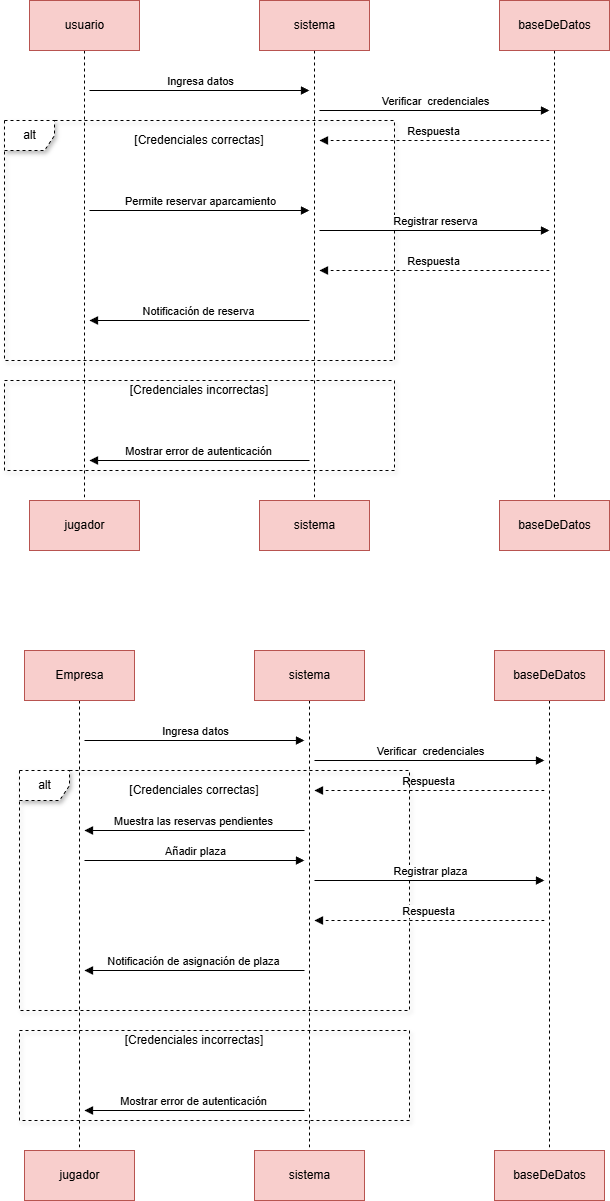

The diagram above was exported from draw.io. Its source (the exported page's mxGraphModel, read from the mxfile embedded in the PNG):
<mxGraphModel dx="835" dy="549" grid="1" gridSize="10" guides="1" tooltips="1" connect="1" arrows="1" fold="1" page="1" pageScale="1" pageWidth="827" pageHeight="1169" background="#ffffff" math="0" shadow="0">
  <root>
    <mxCell id="0" />
    <mxCell id="1" parent="0" />
    <mxCell id="8" style="edgeStyle=none;html=1;entryX=0.5;entryY=0;entryDx=0;entryDy=0;endArrow=none;endFill=0;dashed=1;" parent="1" source="2" target="3" edge="1">
      <mxGeometry relative="1" as="geometry" />
    </mxCell>
    <mxCell id="2" value="usuario" style="html=1;fillColor=#f8cecc;strokeColor=#b85450;" parent="1" vertex="1">
      <mxGeometry x="50" y="70" width="110" height="50" as="geometry" />
    </mxCell>
    <mxCell id="3" value="jugador" style="html=1;fillColor=#f8cecc;strokeColor=#b85450;" parent="1" vertex="1">
      <mxGeometry x="50" y="570" width="110" height="50" as="geometry" />
    </mxCell>
    <mxCell id="9" style="edgeStyle=none;html=1;entryX=0.5;entryY=0;entryDx=0;entryDy=0;dashed=1;endArrow=none;endFill=0;" parent="1" source="4" target="5" edge="1">
      <mxGeometry relative="1" as="geometry" />
    </mxCell>
    <mxCell id="4" value="sistema" style="html=1;fillColor=#f8cecc;strokeColor=#b85450;" parent="1" vertex="1">
      <mxGeometry x="280" y="70" width="110" height="50" as="geometry" />
    </mxCell>
    <mxCell id="5" value="sistema" style="html=1;fillColor=#f8cecc;strokeColor=#b85450;" parent="1" vertex="1">
      <mxGeometry x="280" y="570" width="110" height="50" as="geometry" />
    </mxCell>
    <mxCell id="10" style="edgeStyle=none;html=1;entryX=0.5;entryY=0;entryDx=0;entryDy=0;dashed=1;endArrow=none;endFill=0;" parent="1" source="6" target="7" edge="1">
      <mxGeometry relative="1" as="geometry" />
    </mxCell>
    <mxCell id="6" value="baseDeDatos" style="html=1;fillColor=#f8cecc;strokeColor=#b85450;" parent="1" vertex="1">
      <mxGeometry x="520" y="70" width="110" height="50" as="geometry" />
    </mxCell>
    <mxCell id="7" value="baseDeDatos" style="html=1;fillColor=#f8cecc;strokeColor=#b85450;" parent="1" vertex="1">
      <mxGeometry x="520" y="570" width="110" height="50" as="geometry" />
    </mxCell>
    <mxCell id="11" value="Ingresa datos" style="html=1;verticalAlign=bottom;endArrow=block;" parent="1" edge="1">
      <mxGeometry x="0.0053" width="80" relative="1" as="geometry">
        <mxPoint x="110" y="160" as="sourcePoint" />
        <mxPoint x="330" y="160" as="targetPoint" />
        <mxPoint as="offset" />
      </mxGeometry>
    </mxCell>
    <mxCell id="12" value="Verificar&amp;nbsp; credenciales" style="html=1;verticalAlign=bottom;endArrow=block;" parent="1" edge="1">
      <mxGeometry x="0.0053" width="80" relative="1" as="geometry">
        <mxPoint x="340" y="180" as="sourcePoint" />
        <mxPoint x="570" y="180" as="targetPoint" />
        <mxPoint as="offset" />
      </mxGeometry>
    </mxCell>
    <mxCell id="13" value="Respuesta" style="html=1;verticalAlign=bottom;endArrow=block;dashed=1;" parent="1" edge="1">
      <mxGeometry x="0.0053" width="80" relative="1" as="geometry">
        <mxPoint x="570" y="210" as="sourcePoint" />
        <mxPoint x="340" y="210" as="targetPoint" />
        <mxPoint as="offset" />
      </mxGeometry>
    </mxCell>
    <mxCell id="15" value="Permite reservar aparcamiento" style="html=1;verticalAlign=bottom;endArrow=block;" parent="1" edge="1">
      <mxGeometry x="0.0053" width="80" relative="1" as="geometry">
        <mxPoint x="110" y="280" as="sourcePoint" />
        <mxPoint x="330" y="280" as="targetPoint" />
        <mxPoint as="offset" />
      </mxGeometry>
    </mxCell>
    <mxCell id="24" value="Notificación de reserva" style="html=1;verticalAlign=bottom;endArrow=block;" parent="1" edge="1">
      <mxGeometry x="0.0053" width="80" relative="1" as="geometry">
        <mxPoint x="330" y="390" as="sourcePoint" />
        <mxPoint x="110" y="390" as="targetPoint" />
        <mxPoint as="offset" />
        <Array as="points" />
      </mxGeometry>
    </mxCell>
    <mxCell id="26" value="Mostrar error de autenticación" style="html=1;verticalAlign=bottom;endArrow=block;" parent="1" edge="1">
      <mxGeometry x="0.0053" width="80" relative="1" as="geometry">
        <mxPoint x="330" y="530" as="sourcePoint" />
        <mxPoint x="110" y="530" as="targetPoint" />
        <mxPoint as="offset" />
      </mxGeometry>
    </mxCell>
    <mxCell id="27" value="alt" style="shape=umlFrame;tabPosition=left;html=1;boundedLbl=1;labelInHeader=1;width=50;height=30;shadow=1;dashed=1;" parent="1" vertex="1">
      <mxGeometry x="25" y="190" width="390" height="240" as="geometry" />
    </mxCell>
    <mxCell id="29" value="" style="shape=rect;html=1;verticalAlign=top;fontStyle=1;whiteSpace=wrap;align=left;shadow=1;dashed=1;fillStyle=hatch;fillColor=none;" parent="1" vertex="1">
      <mxGeometry x="25" y="450" width="390" height="90" as="geometry" />
    </mxCell>
    <mxCell id="34" value="[Credenciales incorrectas]" style="text;html=1;strokeColor=none;fillColor=none;align=center;verticalAlign=middle;whiteSpace=wrap;rounded=0;shadow=1;dashed=1;fillStyle=hatch;" parent="1" vertex="1">
      <mxGeometry x="120" y="440" width="200" height="40" as="geometry" />
    </mxCell>
    <mxCell id="35" value="[Credenciales correctas]" style="text;html=1;strokeColor=none;fillColor=none;align=center;verticalAlign=middle;whiteSpace=wrap;rounded=0;shadow=1;dashed=1;fillStyle=hatch;" parent="1" vertex="1">
      <mxGeometry x="120" y="190" width="200" height="40" as="geometry" />
    </mxCell>
    <mxCell id="36" value="Registrar reserva" style="html=1;verticalAlign=bottom;endArrow=block;" edge="1" parent="1">
      <mxGeometry x="0.0053" width="80" relative="1" as="geometry">
        <mxPoint x="340" y="300" as="sourcePoint" />
        <mxPoint x="570" y="300" as="targetPoint" />
        <mxPoint as="offset" />
      </mxGeometry>
    </mxCell>
    <mxCell id="37" value="Respuesta" style="html=1;verticalAlign=bottom;endArrow=block;dashed=1;" edge="1" parent="1">
      <mxGeometry x="0.0053" width="80" relative="1" as="geometry">
        <mxPoint x="570" y="340" as="sourcePoint" />
        <mxPoint x="340" y="340" as="targetPoint" />
        <mxPoint as="offset" />
      </mxGeometry>
    </mxCell>
    <mxCell id="39" style="edgeStyle=none;html=1;entryX=0.5;entryY=0;entryDx=0;entryDy=0;endArrow=none;endFill=0;dashed=1;" edge="1" parent="1" source="40" target="41">
      <mxGeometry relative="1" as="geometry" />
    </mxCell>
    <mxCell id="40" value="Empresa" style="html=1;fillColor=#f8cecc;strokeColor=#b85450;" vertex="1" parent="1">
      <mxGeometry x="45" y="720" width="110" height="50" as="geometry" />
    </mxCell>
    <mxCell id="41" value="jugador" style="html=1;fillColor=#f8cecc;strokeColor=#b85450;" vertex="1" parent="1">
      <mxGeometry x="45" y="1220" width="110" height="50" as="geometry" />
    </mxCell>
    <mxCell id="42" style="edgeStyle=none;html=1;entryX=0.5;entryY=0;entryDx=0;entryDy=0;dashed=1;endArrow=none;endFill=0;" edge="1" parent="1" source="43" target="44">
      <mxGeometry relative="1" as="geometry" />
    </mxCell>
    <mxCell id="43" value="sistema" style="html=1;fillColor=#f8cecc;strokeColor=#b85450;" vertex="1" parent="1">
      <mxGeometry x="275" y="720" width="110" height="50" as="geometry" />
    </mxCell>
    <mxCell id="44" value="sistema" style="html=1;fillColor=#f8cecc;strokeColor=#b85450;" vertex="1" parent="1">
      <mxGeometry x="275" y="1220" width="110" height="50" as="geometry" />
    </mxCell>
    <mxCell id="45" style="edgeStyle=none;html=1;entryX=0.5;entryY=0;entryDx=0;entryDy=0;dashed=1;endArrow=none;endFill=0;" edge="1" parent="1" source="46" target="47">
      <mxGeometry relative="1" as="geometry" />
    </mxCell>
    <mxCell id="46" value="baseDeDatos" style="html=1;fillColor=#f8cecc;strokeColor=#b85450;" vertex="1" parent="1">
      <mxGeometry x="515" y="720" width="110" height="50" as="geometry" />
    </mxCell>
    <mxCell id="47" value="baseDeDatos" style="html=1;fillColor=#f8cecc;strokeColor=#b85450;" vertex="1" parent="1">
      <mxGeometry x="515" y="1220" width="110" height="50" as="geometry" />
    </mxCell>
    <mxCell id="48" value="Ingresa datos" style="html=1;verticalAlign=bottom;endArrow=block;" edge="1" parent="1">
      <mxGeometry x="0.0053" width="80" relative="1" as="geometry">
        <mxPoint x="105" y="810" as="sourcePoint" />
        <mxPoint x="325" y="810" as="targetPoint" />
        <mxPoint as="offset" />
      </mxGeometry>
    </mxCell>
    <mxCell id="49" value="Verificar&amp;nbsp; credenciales" style="html=1;verticalAlign=bottom;endArrow=block;" edge="1" parent="1">
      <mxGeometry x="0.0053" width="80" relative="1" as="geometry">
        <mxPoint x="335" y="830" as="sourcePoint" />
        <mxPoint x="565" y="830" as="targetPoint" />
        <mxPoint as="offset" />
      </mxGeometry>
    </mxCell>
    <mxCell id="50" value="Respuesta" style="html=1;verticalAlign=bottom;endArrow=block;dashed=1;" edge="1" parent="1">
      <mxGeometry x="0.0053" width="80" relative="1" as="geometry">
        <mxPoint x="565" y="860" as="sourcePoint" />
        <mxPoint x="335" y="860" as="targetPoint" />
        <mxPoint as="offset" />
      </mxGeometry>
    </mxCell>
    <mxCell id="52" value="Notificación de asignación de plaza" style="html=1;verticalAlign=bottom;endArrow=block;" edge="1" parent="1">
      <mxGeometry x="0.0053" width="80" relative="1" as="geometry">
        <mxPoint x="325" y="1040" as="sourcePoint" />
        <mxPoint x="105" y="1040" as="targetPoint" />
        <mxPoint as="offset" />
        <Array as="points" />
      </mxGeometry>
    </mxCell>
    <mxCell id="53" value="Mostrar error de autenticación" style="html=1;verticalAlign=bottom;endArrow=block;" edge="1" parent="1">
      <mxGeometry x="0.0053" width="80" relative="1" as="geometry">
        <mxPoint x="325" y="1180" as="sourcePoint" />
        <mxPoint x="105" y="1180" as="targetPoint" />
        <mxPoint as="offset" />
      </mxGeometry>
    </mxCell>
    <mxCell id="54" value="alt" style="shape=umlFrame;tabPosition=left;html=1;boundedLbl=1;labelInHeader=1;width=50;height=30;shadow=1;dashed=1;" vertex="1" parent="1">
      <mxGeometry x="40" y="840" width="390" height="240" as="geometry" />
    </mxCell>
    <mxCell id="55" value="" style="shape=rect;html=1;verticalAlign=top;fontStyle=1;whiteSpace=wrap;align=left;shadow=1;dashed=1;fillStyle=hatch;fillColor=none;" vertex="1" parent="1">
      <mxGeometry x="40" y="1100" width="390" height="90" as="geometry" />
    </mxCell>
    <mxCell id="56" value="[Credenciales incorrectas]" style="text;html=1;strokeColor=none;fillColor=none;align=center;verticalAlign=middle;whiteSpace=wrap;rounded=0;shadow=1;dashed=1;fillStyle=hatch;" vertex="1" parent="1">
      <mxGeometry x="115" y="1090" width="200" height="40" as="geometry" />
    </mxCell>
    <mxCell id="57" value="[Credenciales correctas]" style="text;html=1;strokeColor=none;fillColor=none;align=center;verticalAlign=middle;whiteSpace=wrap;rounded=0;shadow=1;dashed=1;fillStyle=hatch;" vertex="1" parent="1">
      <mxGeometry x="115" y="840" width="200" height="40" as="geometry" />
    </mxCell>
    <mxCell id="58" value="Registrar plaza" style="html=1;verticalAlign=bottom;endArrow=block;" edge="1" parent="1">
      <mxGeometry x="0.0053" width="80" relative="1" as="geometry">
        <mxPoint x="335" y="950" as="sourcePoint" />
        <mxPoint x="565" y="950" as="targetPoint" />
        <mxPoint as="offset" />
      </mxGeometry>
    </mxCell>
    <mxCell id="59" value="Respuesta" style="html=1;verticalAlign=bottom;endArrow=block;dashed=1;" edge="1" parent="1">
      <mxGeometry x="0.0053" width="80" relative="1" as="geometry">
        <mxPoint x="565" y="990" as="sourcePoint" />
        <mxPoint x="335" y="990" as="targetPoint" />
        <mxPoint as="offset" />
      </mxGeometry>
    </mxCell>
    <mxCell id="60" value="Muestra las reservas pendientes" style="html=1;verticalAlign=bottom;endArrow=block;" edge="1" parent="1">
      <mxGeometry x="0.0053" width="80" relative="1" as="geometry">
        <mxPoint x="325" y="900" as="sourcePoint" />
        <mxPoint x="105" y="900" as="targetPoint" />
        <mxPoint as="offset" />
        <Array as="points" />
      </mxGeometry>
    </mxCell>
    <mxCell id="61" value="Añadir plaza" style="html=1;verticalAlign=bottom;endArrow=block;" edge="1" parent="1">
      <mxGeometry x="0.0053" width="80" relative="1" as="geometry">
        <mxPoint x="105" y="930" as="sourcePoint" />
        <mxPoint x="325" y="930" as="targetPoint" />
        <mxPoint as="offset" />
      </mxGeometry>
    </mxCell>
  </root>
</mxGraphModel>